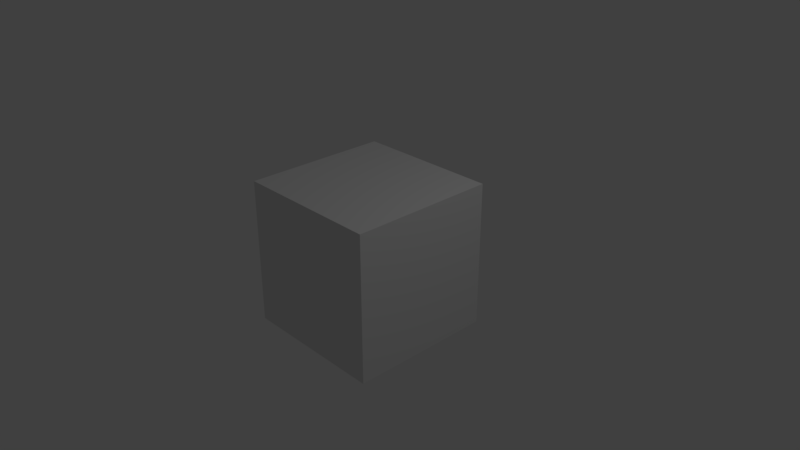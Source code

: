 # Source: cube1.blend  (saved by Blender 2.79.0; exported with 4.5.12 LTS)
import bpy
from mathutils import Matrix  # noqa: F401  (used for matrix-valued properties, if any)

bpy.ops.wm.read_factory_settings(use_empty=True)
scene = bpy.context.scene
scene.name = 'Scene'

# ---- collections
col_collection_1 = bpy.data.collections.new('Collection 1'); scene.collection.children.link(col_collection_1)

# ---- materials (node trees are filled in below, after node groups)
mat_material_001 = bpy.data.materials.new('Material.001')
mat_material_001.alpha_threshold = 0.0
mat_material_001.use_transparent_shadow = False
mat_material_001.roughness = 0.5

# ---- material node trees

# ---- world
world_world = bpy.data.worlds.new('World'); scene.world = world_world
world_world.color = (0.05088, 0.05088, 0.05088)
world_world.use_sun_shadow = False
world_world.sun_shadow_jitter_overblur = 0.0
world_world.cycles.sampling_method = 'MANUAL'

# ---- cameras
cam_camera = bpy.data.cameras.new('Camera')
cam_camera.clip_end = 100.0
cam_camera.lens = 35.0
cam_camera.sensor_width = 32.0
cam_camera.sensor_height = 18.0
cam_camera.ortho_scale = 7.314
cam_camera.dof.focus_distance = 0.0
cam_camera.dof.aperture_fstop = 128.0

# ---- lights
light_lamp = bpy.data.lights.new('Lamp', 'POINT')
light_lamp.transmission_factor = 0.0
light_lamp.cutoff_distance = 30.0
light_lamp.energy = 100.0
light_lamp.shadow_buffer_clip_start = 1.001
light_lamp.shadow_soft_size = 0.1
light_lamp.shadow_maximum_resolution = 0.006
light_lamp.use_absolute_resolution = True

# ---- meshes
me_cube = bpy.data.meshes.new('Cube')
me_cube.from_pydata([(1.0, 1.0, -1.0), (1.0, -1.0, -1.0), (-1.0, -1.0, -1.0), (-1.0, 1.0, -1.0), (1.0, 1.0, 1.0), (1.0, -1.0, 1.0), (-1.0, -1.0, 1.0), (-1.0, 1.0, 1.0)], [], [(0, 1, 2, 3), (4, 7, 6, 5), (0, 4, 5, 1), (1, 5, 6, 2), (2, 6, 7, 3), (4, 0, 3, 7)])
_uv = me_cube.uv_layers.new(name='UVMap')
_uv.uv.foreach_set('vector', [0.2481, 0.5021, -0.009062, 0.5021, -0.009062, 0.2449, 0.2481, 0.2449, 0.7485, 0.5004, 0.4976, 0.5004, 0.4976, 0.2496, 0.7485, 0.2496, 0.9964, 0.2433, 0.9964, 0.4968, 0.7428, 0.4968, 0.7428, 0.2433, 0.4975, 0.252, 0.4975, 0.5, 0.2495, 0.5, 0.2495, 0.252, 0.4931, 0.2514, 0.4931, -0.002384, 0.7469, -0.002384, 0.7469, 0.2514, 0.7496, 0.496, 0.7496, 0.749, 0.4965, 0.749, 0.5015, 0.496])
me_cube.materials.append(mat_material_001)
me_cube.use_remesh_preserve_volume = False
me_cube.use_remesh_preserve_attributes = False
me_cube.use_mirror_vertex_groups = False
me_cube.update()

# ---- objects
ob_cube = bpy.data.objects.new('Cube', me_cube)
ob_lamp = bpy.data.objects.new('Lamp', light_lamp)
ob_camera = bpy.data.objects.new('Camera', cam_camera)

# ---- transforms, parenting, visibility, modifiers, constraints
ob_cube.location = (0.0, 0.0, 0.0)
ob_cube.lock_rotations_4d = False
ob_cube.empty_display_type = 'ARROWS'
ob_cube.lineart.crease_threshold = 0.0
ob_lamp.location = (4.076, 1.005, 5.904)
ob_lamp.rotation_euler = (0.6503, 0.05522, 1.866)
ob_lamp.lock_rotations_4d = False
ob_lamp.empty_display_type = 'ARROWS'
ob_lamp.color = (0.0, 0.0, 0.0, 0.0)
ob_lamp.lineart.crease_threshold = 0.0
ob_camera.location = (7.481, -6.508, 5.344)
ob_camera.rotation_euler = (1.109, 0.0, 0.8149)
ob_camera.lock_rotations_4d = False
ob_camera.empty_display_type = 'ARROWS'
ob_camera.color = (0.0, 0.0, 0.0, 0.0)
ob_camera.display_type = 'WIRE'
ob_camera.lineart.crease_threshold = 0.0

# ---- collection membership
col_collection_1.objects.link(ob_cube)
col_collection_1.objects.link(ob_lamp)
col_collection_1.objects.link(ob_camera)

# ---- scene / render settings (as saved in the file)
scene.camera = ob_camera
scene.frame_start = 1; scene.frame_end = 250; scene.frame_set(1)
scene.render.engine = 'BLENDER_EEVEE_NEXT'
scene.render.resolution_percentage = 50
scene.render.dither_intensity = 0.0
scene.cycles.use_denoising = False
scene.cycles.samples = 128
scene.cycles.sampling_pattern = 'TABULATED_SOBOL'
scene.cycles.use_adaptive_sampling = False
scene.cycles.use_light_tree = False
scene.cycles.blur_glossy = 0.0
scene.cycles.sample_clamp_indirect = 0.0
scene.view_settings.view_transform = 'Standard'
bpy.context.view_layer.update()
